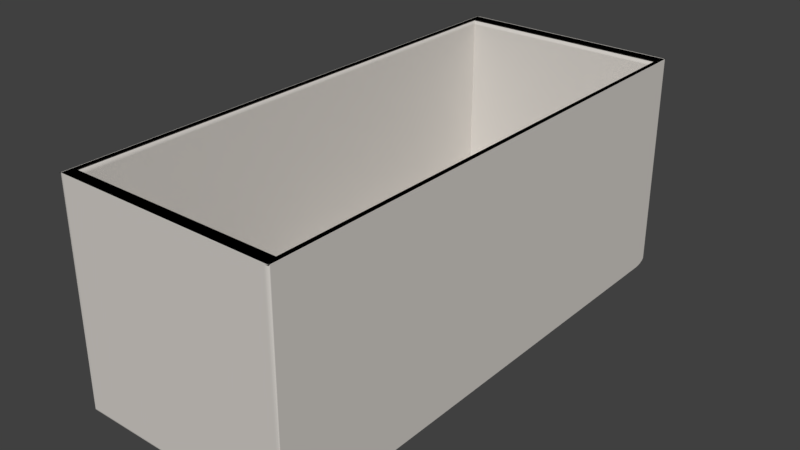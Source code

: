 # Source: Cream_Cheese_Container_Texturized.blend  (saved by Blender 2.79.0; exported with 4.5.12 LTS)
import bpy
from mathutils import Matrix  # noqa: F401  (used for matrix-valued properties, if any)

bpy.ops.wm.read_factory_settings(use_empty=True)
scene = bpy.context.scene
scene.name = 'Scene'

# ---- collections
col_collection_1 = bpy.data.collections.new('Collection 1'); scene.collection.children.link(col_collection_1)

# ---- materials (node trees are filled in below, after node groups)
mat_container = bpy.data.materials.new('Container')
mat_container.alpha_threshold = 0.0
mat_container.use_transparent_shadow = False
mat_container.diffuse_color = (0.6619, 0.6309, 0.5925, 1.0)
mat_container.roughness = 0.5
mat_container.line_color = (0.0, 0.0, 0.0, 1.0)

# ---- material node trees

# ---- world
world_world = bpy.data.worlds.new('World'); scene.world = world_world
world_world.color = (0.05088, 0.05088, 0.05088)
world_world.use_sun_shadow = False
world_world.sun_shadow_jitter_overblur = 0.0
world_world.cycles.sampling_method = 'MANUAL'

# ---- meshes
me_cube = bpy.data.meshes.new('Cube')
me_cube.from_pydata([(1.0, 0.9397, -1.0), (-0.9509, -0.9509, -0.786), (1.0, 0.9464, -0.9996), (1.0, 0.9531, -0.9985), (1.0, 0.9596, -0.9966), (1.0, 0.9658, -0.994), (1.0, 0.9718, -0.9908), (1.0, 0.9773, -0.9868), (1.0, 0.9823, -0.9823), (1.0, 0.9868, -0.9773), (1.0, 0.9908, -0.9718), (1.0, 0.994, -0.9658), (1.0, 0.9966, -0.9596), (1.0, 0.9985, -0.9531), (1.0, 0.9996, -0.9464), (-0.9509, 0.9509, -0.786), (1.0, -0.9397, -1.0), (1.0, -0.9996, -0.9464), (1.0, -0.9985, -0.9531), (1.0, -0.9966, -0.9596), (1.0, -0.994, -0.9658), (1.0, -0.9908, -0.9718), (1.0, -0.9868, -0.9773), (1.0, -0.9823, -0.9823), (1.0, -0.9773, -0.9868), (1.0, -0.9718, -0.9908), (1.0, -0.9658, -0.994), (1.0, -0.9596, -0.9966), (1.0, -0.9531, -0.9985), (1.0, -0.9464, -0.9996), (-1.0, -0.9397, -1.0), (0.9509, -0.9509, -0.786), (-1.0, -0.9464, -0.9996), (-1.0, -0.9531, -0.9985), (-1.0, -0.9596, -0.9966), (-1.0, -0.9658, -0.994), (-1.0, -0.9718, -0.9908), (-1.0, -0.9773, -0.9868), (-1.0, -0.9823, -0.9823), (-1.0, -0.9868, -0.9773), (-1.0, -0.9908, -0.9718), (-1.0, -0.994, -0.9658), (-1.0, -0.9966, -0.9596), (-1.0, -0.9985, -0.9531), (-1.0, -0.9996, -0.9464), (0.9509, 0.9509, -0.786), (-1.0, 0.9397, -1.0), (-1.0, 0.9996, -0.9464), (-1.0, 0.9985, -0.9531), (-1.0, 0.9966, -0.9596), (-1.0, 0.994, -0.9658), (-1.0, 0.9908, -0.9718), (-1.0, 0.9868, -0.9773), (-1.0, 0.9823, -0.9823), (-1.0, 0.9773, -0.9868), (-1.0, 0.9718, -0.9908), (-1.0, 0.9658, -0.994), (-1.0, 0.9596, -0.9966), (-1.0, 0.9531, -0.9985), (-1.0, 0.9464, -0.9996), (1.0, 1.0, 1.0), (1.0, -1.0, 1.0), (-1.0, 1.0, 1.0), (-1.0, -1.0, 1.0), (1.0, 1.0, 1.0), (1.0, -1.0, 1.0), (-1.0, 1.0, 1.0), (-1.0, -1.0, 1.0), (0.9509, 0.9509, -0.6073), (0.9509, -0.9509, -0.6073), (-0.9509, 0.9509, -0.6073), (-0.9509, -0.9509, -0.6073), (1.0, 1.0, 1.0), (0.9546, 0.9546, 1.0), (0.9998, 0.9998, 1.0), (0.9991, 0.9991, 1.0), (0.998, 0.998, 1.0), (0.9965, 0.9965, 1.0), (0.9946, 0.9946, 1.0), (0.9923, 0.9923, 1.0), (0.9897, 0.9897, 1.0), (0.9867, 0.9867, 1.0), (0.9834, 0.9834, 1.0), (0.9798, 0.9798, 1.0), (0.976, 0.976, 1.0), (0.972, 0.972, 1.0), (0.9678, 0.9678, 1.0), (0.9634, 0.9634, 1.0), (0.959, 0.959, 1.0), (0.9546, -0.9546, 1.0), (1.0, -1.0, 1.0), (0.959, -0.959, 1.0), (0.9634, -0.9634, 1.0), (0.9678, -0.9678, 1.0), (0.972, -0.972, 1.0), (0.976, -0.976, 1.0), (0.9798, -0.9798, 1.0), (0.9834, -0.9834, 1.0), (0.9867, -0.9867, 1.0), (0.9897, -0.9897, 1.0), (0.9923, -0.9923, 1.0), (0.9946, -0.9946, 1.0), (0.9965, -0.9965, 1.0), (0.998, -0.998, 1.0), (0.9991, -0.9991, 1.0), (0.9998, -0.9998, 1.0), (-1.0, 1.0, 1.0), (-0.9546, 0.9546, 1.0), (-0.9998, 0.9998, 1.0), (-0.9991, 0.9991, 1.0), (-0.998, 0.998, 1.0), (-0.9965, 0.9965, 1.0), (-0.9946, 0.9946, 1.0), (-0.9923, 0.9923, 1.0), (-0.9897, 0.9897, 1.0), (-0.9867, 0.9867, 1.0), (-0.9834, 0.9834, 1.0), (-0.9798, 0.9798, 1.0), (-0.976, 0.976, 1.0), (-0.972, 0.972, 1.0), (-0.9678, 0.9678, 1.0), (-0.9634, 0.9634, 1.0), (-0.959, 0.959, 1.0), (-0.9546, -0.9546, 1.0), (-1.0, -1.0, 1.0), (-0.959, -0.959, 1.0), (-0.9634, -0.9634, 1.0), (-0.9678, -0.9678, 1.0), (-0.972, -0.972, 1.0), (-0.976, -0.976, 1.0), (-0.9798, -0.9798, 1.0), (-0.9834, -0.9834, 1.0), (-0.9867, -0.9867, 1.0), (-0.9897, -0.9897, 1.0), (-0.9923, -0.9923, 1.0), (-0.9946, -0.9946, 1.0), (-0.9965, -0.9965, 1.0), (-0.998, -0.998, 1.0), (-0.9991, -0.9991, 1.0), (-0.9998, -0.9998, 1.0), (0.9963, 0.9963, 1.0), (0.9509, 0.9509, 0.9546), (0.9919, 0.9919, 0.9998), (0.9875, 0.9875, 0.9991), (0.9831, 0.9831, 0.998), (0.9789, 0.9789, 0.9965), (0.9749, 0.9749, 0.9946), (0.9711, 0.9711, 0.9923), (0.9675, 0.9675, 0.9897), (0.9642, 0.9642, 0.9867), (0.9612, 0.9612, 0.9834), (0.9585, 0.9585, 0.9798), (0.9562, 0.9562, 0.976), (0.9543, 0.9543, 0.972), (0.9528, 0.9528, 0.9678), (0.9518, 0.9518, 0.9634), (0.9511, 0.9511, 0.959), (0.9509, -0.9509, 0.9546), (0.9963, -0.9963, 1.0), (0.9511, -0.9511, 0.959), (0.9518, -0.9518, 0.9634), (0.9528, -0.9528, 0.9678), (0.9543, -0.9543, 0.972), (0.9562, -0.9562, 0.976), (0.9585, -0.9585, 0.9798), (0.9612, -0.9612, 0.9834), (0.9642, -0.9642, 0.9867), (0.9675, -0.9675, 0.9897), (0.9711, -0.9711, 0.9923), (0.9749, -0.9749, 0.9946), (0.9789, -0.9789, 0.9965), (0.9831, -0.9831, 0.998), (0.9875, -0.9875, 0.9991), (0.9919, -0.9919, 0.9998), (-0.9963, 0.9963, 1.0), (-0.9509, 0.9509, 0.9546), (-0.9919, 0.9919, 0.9998), (-0.9875, 0.9875, 0.9991), (-0.9831, 0.9831, 0.998), (-0.9789, 0.9789, 0.9965), (-0.9749, 0.9749, 0.9946), (-0.9711, 0.9711, 0.9923), (-0.9675, 0.9675, 0.9897), (-0.9642, 0.9642, 0.9867), (-0.9612, 0.9612, 0.9834), (-0.9585, 0.9585, 0.9798), (-0.9562, 0.9562, 0.976), (-0.9543, 0.9543, 0.972), (-0.9528, 0.9528, 0.9678), (-0.9518, 0.9518, 0.9634), (-0.9511, 0.9511, 0.959), (-0.9509, -0.9509, 0.9546), (-0.9963, -0.9963, 1.0), (-0.9511, -0.9511, 0.959), (-0.9518, -0.9518, 0.9634), (-0.9528, -0.9528, 0.9678), (-0.9543, -0.9543, 0.972), (-0.9562, -0.9562, 0.976), (-0.9585, -0.9585, 0.9798), (-0.9612, -0.9612, 0.9834), (-0.9642, -0.9642, 0.9867), (-0.9675, -0.9675, 0.9897), (-0.9711, -0.9711, 0.9923), (-0.9749, -0.9749, 0.9946), (-0.9789, -0.9789, 0.9965), (-0.9831, -0.9831, 0.998), (-0.9875, -0.9875, 0.9991), (-0.9919, -0.9919, 0.9998), (1.0, 0.9932, 1.0), (0.9637, 1.0, 1.0), (1.0, 1.0, 1.0), (0.9997, 0.9941, 1.0), (0.9988, 0.995, 1.0), (0.9972, 0.9958, 1.0), (0.9951, 0.9966, 1.0), (0.9925, 0.9974, 1.0), (0.9894, 0.998, 1.0), (0.9858, 0.9986, 1.0), (0.9818, 0.9991, 1.0), (0.9776, 0.9995, 1.0), (0.9731, 0.9998, 1.0), (0.9684, 0.9999, 1.0), (0.9637, -1.0, 1.0), (1.0, -0.9932, 1.0), (1.0, -1.0, 1.0), (0.9684, -0.9999, 1.0), (0.9731, -0.9998, 1.0), (0.9776, -0.9995, 1.0), (0.9818, -0.9991, 1.0), (0.9858, -0.9986, 1.0), (0.9894, -0.998, 1.0), (0.9925, -0.9974, 1.0), (0.9951, -0.9966, 1.0), (0.9972, -0.9958, 1.0), (0.9988, -0.995, 1.0), (0.9997, -0.9941, 1.0), (-1.0, -0.9932, 1.0), (-0.9637, -1.0, 1.0), (-1.0, -1.0, 1.0), (-0.9997, -0.9941, 1.0), (-0.9988, -0.995, 1.0), (-0.9972, -0.9958, 1.0), (-0.9951, -0.9966, 1.0), (-0.9925, -0.9974, 1.0), (-0.9894, -0.998, 1.0), (-0.9858, -0.9986, 1.0), (-0.9818, -0.9991, 1.0), (-0.9776, -0.9995, 1.0), (-0.9731, -0.9998, 1.0), (-0.9684, -0.9999, 1.0), (-0.9637, 1.0, 1.0), (-1.0, 0.9932, 1.0), (-1.0, 1.0, 1.0), (-0.9684, 0.9999, 1.0), (-0.9731, 0.9998, 1.0), (-0.9776, 0.9995, 1.0), (-0.9818, 0.9991, 1.0), (-0.9858, 0.9986, 1.0), (-0.9894, 0.998, 1.0), (-0.9925, 0.9974, 1.0), (-0.9951, 0.9966, 1.0), (-0.9972, 0.9958, 1.0), (-0.9988, 0.995, 1.0), (-0.9997, 0.9941, 1.0), (0.9637, 1.0, -0.9397), (1.0, 0.9996, -0.9464), (0.9684, 1.0, -0.9397), (0.9731, 1.0, -0.9399), (0.9776, 1.0, -0.9402), (0.9818, 0.9999, -0.9406), (0.9858, 0.9999, -0.941), (0.9894, 0.9999, -0.9416), (0.9925, 0.9999, -0.9423), (0.9951, 0.9998, -0.943), (0.9972, 0.9998, -0.9438), (0.9988, 0.9997, -0.9447), (0.9997, 0.9997, -0.9455), (1.0, -0.9996, -0.9464), (0.9637, -1.0, -0.9397), (0.9997, -0.9997, -0.9455), (0.9988, -0.9997, -0.9447), (0.9972, -0.9998, -0.9438), (0.9951, -0.9998, -0.943), (0.9925, -0.9999, -0.9423), (0.9894, -0.9999, -0.9416), (0.9858, -0.9999, -0.941), (0.9818, -0.9999, -0.9406), (0.9776, -1.0, -0.9402), (0.9731, -1.0, -0.9399), (0.9684, -1.0, -0.9397), (-0.9637, -1.0, -0.9397), (-1.0, -0.9996, -0.9464), (-0.9684, -1.0, -0.9397), (-0.9731, -1.0, -0.9399), (-0.9776, -1.0, -0.9402), (-0.9818, -0.9999, -0.9406), (-0.9858, -0.9999, -0.941), (-0.9894, -0.9999, -0.9416), (-0.9925, -0.9999, -0.9423), (-0.9951, -0.9998, -0.943), (-0.9972, -0.9998, -0.9438), (-0.9988, -0.9997, -0.9447), (-0.9997, -0.9997, -0.9455), (-1.0, 0.9996, -0.9464), (-0.9637, 1.0, -0.9397), (-0.9997, 0.9997, -0.9455), (-0.9988, 0.9997, -0.9447), (-0.9972, 0.9998, -0.9438), (-0.9951, 0.9998, -0.943), (-0.9925, 0.9999, -0.9423), (-0.9894, 0.9999, -0.9416), (-0.9858, 0.9999, -0.941), (-0.9818, 0.9999, -0.9406), (-0.9776, 1.0, -0.9402), (-0.9731, 1.0, -0.9399), (-0.9684, 1.0, -0.9397)], [], [(278, 222, 237, 290), (252, 251, 236, 238, 63, 62), (0, 16, 30, 46), (14, 47, 303, 305, 306, 307, 308, 309, 310, 311, 312, 313, 314, 315, 304, 264, 266, 267, 268, 269, 270, 271, 272, 273, 274, 275, 276, 265), (238, 237, 222, 224, 61, 63), (0, 46, 59, 2), (2, 59, 58, 3), (3, 58, 57, 4), (4, 57, 56, 5), (5, 56, 55, 6), (6, 55, 54, 7), (7, 54, 53, 8), (8, 53, 52, 9), (9, 52, 51, 10), (10, 51, 50, 11), (11, 50, 49, 12), (12, 49, 48, 13), (13, 48, 47, 14), (277, 279, 280, 281, 282, 283, 284, 285, 286, 287, 288, 289, 278, 290, 292, 293, 294, 295, 296, 297, 298, 299, 300, 301, 302, 291, 44, 17), (45, 15, 1, 31), (17, 44, 43, 18), (18, 43, 42, 19), (19, 42, 41, 20), (20, 41, 40, 21), (21, 40, 39, 22), (22, 39, 38, 23), (23, 38, 37, 24), (24, 37, 36, 25), (25, 36, 35, 26), (26, 35, 34, 27), (27, 34, 33, 28), (28, 33, 32, 29), (29, 32, 30, 16), (210, 209, 250, 252, 62, 60), (63, 61, 65, 67), (0, 2, 3, 4, 5, 6, 7, 8, 9, 10, 11, 12, 13, 14, 265, 208, 223, 277, 17, 18, 19, 20, 21, 22, 23, 24, 25, 26, 27, 28, 29, 16), (30, 32, 33, 34, 35, 36, 37, 38, 39, 40, 41, 42, 43, 44, 291, 236, 251, 303, 47, 48, 49, 50, 51, 52, 53, 54, 55, 56, 57, 58, 59, 46), (209, 264, 304, 250), (157, 141, 68, 69), (61, 60, 64, 65), (62, 63, 67, 66), (60, 62, 66, 64), (107, 123, 192, 174), (67, 65, 90, 124), (123, 89, 158, 192), (73, 107, 174, 140), (141, 175, 70, 68), (65, 64, 72, 90), (66, 67, 124, 106), (64, 66, 106, 72), (70, 71, 1, 15), (191, 157, 69, 71), (175, 191, 71, 70), (73, 89, 91, 88), (88, 91, 92, 87), (87, 92, 93, 86), (86, 93, 94, 85), (85, 94, 95, 84), (84, 95, 96, 83), (83, 96, 97, 82), (82, 97, 98, 81), (81, 98, 99, 80), (80, 99, 100, 79), (79, 100, 101, 78), (78, 101, 102, 77), (77, 102, 103, 76), (76, 103, 104, 75), (75, 104, 105, 74), (74, 105, 90, 72), (72, 106, 108, 74), (74, 108, 109, 75), (75, 109, 110, 76), (76, 110, 111, 77), (77, 111, 112, 78), (78, 112, 113, 79), (79, 113, 114, 80), (80, 114, 115, 81), (81, 115, 116, 82), (82, 116, 117, 83), (83, 117, 118, 84), (84, 118, 119, 85), (85, 119, 120, 86), (86, 120, 121, 87), (87, 121, 122, 88), (88, 122, 107, 73), (89, 123, 125, 91), (91, 125, 126, 92), (92, 126, 127, 93), (93, 127, 128, 94), (94, 128, 129, 95), (95, 129, 130, 96), (96, 130, 131, 97), (97, 131, 132, 98), (98, 132, 133, 99), (99, 133, 134, 100), (100, 134, 135, 101), (101, 135, 136, 102), (102, 136, 137, 103), (103, 137, 138, 104), (104, 138, 139, 105), (105, 139, 124, 90), (123, 107, 122, 125), (125, 122, 121, 126), (126, 121, 120, 127), (127, 120, 119, 128), (128, 119, 118, 129), (129, 118, 117, 130), (130, 117, 116, 131), (131, 116, 115, 132), (132, 115, 114, 133), (133, 114, 113, 134), (134, 113, 112, 135), (135, 112, 111, 136), (136, 111, 110, 137), (137, 110, 109, 138), (138, 109, 108, 139), (139, 108, 106, 124), (141, 157, 159, 156), (156, 159, 160, 155), (155, 160, 161, 154), (154, 161, 162, 153), (153, 162, 163, 152), (152, 163, 164, 151), (151, 164, 165, 150), (150, 165, 166, 149), (149, 166, 167, 148), (148, 167, 168, 147), (147, 168, 169, 146), (146, 169, 170, 145), (145, 170, 171, 144), (144, 171, 172, 143), (143, 172, 173, 142), (142, 173, 158, 140), (140, 174, 176, 142), (142, 176, 177, 143), (143, 177, 178, 144), (144, 178, 179, 145), (145, 179, 180, 146), (146, 180, 181, 147), (147, 181, 182, 148), (148, 182, 183, 149), (149, 183, 184, 150), (150, 184, 185, 151), (151, 185, 186, 152), (152, 186, 187, 153), (153, 187, 188, 154), (154, 188, 189, 155), (155, 189, 190, 156), (156, 190, 175, 141), (157, 191, 193, 159), (159, 193, 194, 160), (160, 194, 195, 161), (161, 195, 196, 162), (162, 196, 197, 163), (163, 197, 198, 164), (164, 198, 199, 165), (165, 199, 200, 166), (166, 200, 201, 167), (167, 201, 202, 168), (168, 202, 203, 169), (169, 203, 204, 170), (170, 204, 205, 171), (171, 205, 206, 172), (172, 206, 207, 173), (173, 207, 192, 158), (191, 175, 190, 193), (193, 190, 189, 194), (194, 189, 188, 195), (195, 188, 187, 196), (196, 187, 186, 197), (197, 186, 185, 198), (198, 185, 184, 199), (199, 184, 183, 200), (200, 183, 182, 201), (201, 182, 181, 202), (202, 181, 180, 203), (203, 180, 179, 204), (204, 179, 178, 205), (205, 178, 177, 206), (206, 177, 176, 207), (207, 176, 174, 192), (89, 73, 140, 158), (208, 211, 210), (211, 212, 210), (212, 213, 210), (213, 214, 210), (214, 215, 210), (215, 216, 210), (216, 217, 210), (217, 218, 210), (218, 219, 210), (219, 220, 210), (220, 221, 210), (221, 209, 210), (222, 225, 224), (225, 226, 224), (226, 227, 224), (227, 228, 224), (228, 229, 224), (229, 230, 224), (230, 231, 224), (231, 232, 224), (232, 233, 224), (233, 234, 224), (234, 235, 224), (235, 223, 224), (236, 239, 238), (239, 240, 238), (240, 241, 238), (241, 242, 238), (242, 243, 238), (243, 244, 238), (244, 245, 238), (245, 246, 238), (246, 247, 238), (247, 248, 238), (248, 249, 238), (249, 237, 238), (250, 253, 252), (253, 254, 252), (254, 255, 252), (255, 256, 252), (256, 257, 252), (257, 258, 252), (258, 259, 252), (259, 260, 252), (260, 261, 252), (261, 262, 252), (262, 263, 252), (263, 251, 252), (264, 209, 221, 266), (266, 221, 220, 267), (267, 220, 219, 268), (268, 219, 218, 269), (269, 218, 217, 270), (270, 217, 216, 271), (271, 216, 215, 272), (272, 215, 214, 273), (273, 214, 213, 274), (274, 213, 212, 275), (275, 212, 211, 276), (276, 211, 208, 265), (222, 278, 289, 225), (225, 289, 288, 226), (226, 288, 287, 227), (227, 287, 286, 228), (228, 286, 285, 229), (229, 285, 284, 230), (230, 284, 283, 231), (231, 283, 282, 232), (232, 282, 281, 233), (233, 281, 280, 234), (234, 280, 279, 235), (235, 279, 277, 223), (303, 251, 263, 305), (305, 263, 262, 306), (306, 262, 261, 307), (307, 261, 260, 308), (308, 260, 259, 309), (309, 259, 258, 310), (310, 258, 257, 311), (311, 257, 256, 312), (312, 256, 255, 313), (313, 255, 254, 314), (314, 254, 253, 315), (315, 253, 250, 304), (236, 291, 302, 239), (239, 302, 301, 240), (240, 301, 300, 241), (241, 300, 299, 242), (242, 299, 298, 243), (243, 298, 297, 244), (244, 297, 296, 245), (245, 296, 295, 246), (246, 295, 294, 247), (247, 294, 293, 248), (248, 293, 292, 249), (249, 292, 290, 237), (224, 223, 208, 210, 60, 61), (68, 70, 15, 45), (71, 69, 31, 1), (69, 68, 45, 31)])
_uv = me_cube.uv_layers.new(name='UVMap')
_uv.uv.foreach_set('vector', [0.3199, 0.1048, 0.2619, 0.3029, 0.1834, 0.2757, 0.1654, 0.08572, 0.2063, 0.6074, 0.1709, 0.4612, 0.1374, 0.3349, 0.1254, 0.2473, 0.1197, 0.2372, 0.21, 0.6162, 0.7405, 0.02969, 0.7404, 0.228, 0.5294, 0.2279, 0.5295, 0.02966, 0.4296, 0.9747, 0.1429, 0.8521, 0.1418, 0.8549, 0.1422, 0.8539, 0.1432, 0.8527, 0.1445, 0.8511, 0.1461, 0.8499, 0.1479, 0.8489, 0.1498, 0.8482, 0.1517, 0.8477, 0.1536, 0.8473, 0.1556, 0.8472, 0.1576, 0.8471, 0.1596, 0.8473, 0.1616, 0.8475, 0.3215, 0.8916, 0.3142, 0.8923, 0.3268, 0.8994, 0.3394, 0.9067, 0.3518, 0.9142, 0.364, 0.9218, 0.3759, 0.9295, 0.3875, 0.9374, 0.3987, 0.9455, 0.4096, 0.9537, 0.4198, 0.9619, 0.4278, 0.9693, 0.4292, 0.9728, 0.1254, 0.2473, 0.1834, 0.2757, 0.2619, 0.3029, 0.3284, 0.3571, 0.3246, 0.3492, 0.1197, 0.2372, 0.7405, 0.02969, 0.5295, 0.02966, 0.5294, 0.02598, 0.7404, 0.026, 0.7404, 0.026, 0.5294, 0.02598, 0.5294, 0.0223, 0.7404, 0.02232, 0.7404, 0.02232, 0.5294, 0.0223, 0.5294, 0.01861, 0.7404, 0.01864, 0.7404, 0.01864, 0.5294, 0.01861, 0.5294, 0.01493, 0.7403, 0.01496, 0.7403, 0.01496, 0.5294, 0.01493, 0.5293, 0.01125, 0.7403, 0.01128, 0.7403, 0.01128, 0.5293, 0.01125, 0.5293, 0.007567, 0.7403, 0.007593, 0.7403, 0.007593, 0.5293, 0.007567, 0.5293, 0.003885, 0.7403, 0.00391, 0.7403, 0.00391, 0.5293, 0.003885, 0.5292, 0.0002025, 0.7402, 0.0002279, 0.4191, 0.9998, 0.1324, 0.8772, 0.1345, 0.8722, 0.4212, 0.9948, 0.4212, 0.9948, 0.1345, 0.8722, 0.1366, 0.8672, 0.4233, 0.9898, 0.4233, 0.9898, 0.1366, 0.8672, 0.1387, 0.8622, 0.4254, 0.9847, 0.4254, 0.9847, 0.1387, 0.8622, 0.1408, 0.8571, 0.4275, 0.9797, 0.4275, 0.9797, 0.1408, 0.8571, 0.1429, 0.8521, 0.4296, 0.9747, 0.4291, 0.03122, 0.4272, 0.03467, 0.4187, 0.04125, 0.4082, 0.0487, 0.3972, 0.05603, 0.3857, 0.06305, 0.3739, 0.06976, 0.3618, 0.07616, 0.3495, 0.08226, 0.3371, 0.0881, 0.3246, 0.09368, 0.3121, 0.09902, 0.3199, 0.1048, 0.1654, 0.08572, 0.1631, 0.08556, 0.1607, 0.08536, 0.1585, 0.08509, 0.1562, 0.08475, 0.1541, 0.08434, 0.152, 0.08385, 0.15, 0.08325, 0.1482, 0.08252, 0.1464, 0.0816, 0.145, 0.08047, 0.1442, 0.07946, 0.1444, 0.07818, 0.1456, 0.07996, 0.4298, 0.02992, 0.7502, 0.4751, 0.5292, 0.4751, 0.5292, 0.2541, 0.7502, 0.2541, 0.4298, 0.02992, 0.1456, 0.07996, 0.1447, 0.07501, 0.4288, 0.02496, 0.4288, 0.02496, 0.1447, 0.07501, 0.1438, 0.07005, 0.4279, 0.02001, 0.4279, 0.02001, 0.1438, 0.07005, 0.1429, 0.0651, 0.427, 0.01506, 0.427, 0.01506, 0.1429, 0.0651, 0.142, 0.06015, 0.4261, 0.01011, 0.4261, 0.01011, 0.142, 0.06015, 0.1411, 0.0552, 0.4252, 0.005155, 0.4252, 0.005155, 0.1411, 0.0552, 0.1402, 0.05024, 0.4243, 0.0002025, 0.7407, 0.2537, 0.5297, 0.2537, 0.5296, 0.25, 0.7406, 0.25, 0.7406, 0.25, 0.5296, 0.25, 0.5296, 0.2463, 0.7406, 0.2464, 0.7406, 0.2464, 0.5296, 0.2463, 0.5296, 0.2427, 0.7406, 0.2427, 0.7406, 0.2427, 0.5296, 0.2427, 0.5295, 0.239, 0.7405, 0.239, 0.7405, 0.239, 0.5295, 0.239, 0.5295, 0.2353, 0.7405, 0.2353, 0.7405, 0.2353, 0.5295, 0.2353, 0.5295, 0.2316, 0.7405, 0.2316, 0.7405, 0.2316, 0.5295, 0.2316, 0.5294, 0.2279, 0.7404, 0.228, 0.4034, 0.731, 0.3535, 0.704, 0.2674, 0.662, 0.2063, 0.6074, 0.21, 0.6162, 0.408, 0.7394, 0.1197, 0.2372, 0.3246, 0.3492, 0.3236, 0.3543, 0.1248, 0.2465, 0.5201, 0.5556, 0.5261, 0.5712, 0.5282, 0.5796, 0.5288, 0.5856, 0.5287, 0.5904, 0.5282, 0.5944, 0.5272, 0.5977, 0.526, 0.6006, 0.5246, 0.603, 0.523, 0.6051, 0.5212, 0.6069, 0.5193, 0.6084, 0.5173, 0.6096, 0.5152, 0.6106, 0.5152, 0.6106, 0.3925, 0.6405, 0.3615, 0.5153, 0.4841, 0.4846, 0.4841, 0.4846, 0.4843, 0.4845, 0.4846, 0.4845, 0.4849, 0.4845, 0.4852, 0.4845, 0.4854, 0.4845, 0.4857, 0.4846, 0.486, 0.4847, 0.4862, 0.4849, 0.4864, 0.485, 0.4866, 0.4852, 0.4868, 0.4854, 0.487, 0.4856, 0.4871, 0.4859, 0.009574, 0.4231, 0.003218, 0.4074, 0.000988, 0.3989, 0.0002025, 0.3928, 0.0002025, 0.388, 0.000717, 0.384, 0.001605, 0.3806, 0.00278, 0.3777, 0.004187, 0.3751, 0.005785, 0.373, 0.007543, 0.3711, 0.009437, 0.3696, 0.01145, 0.3683, 0.01354, 0.3673, 0.01356, 0.3673, 0.1374, 0.3349, 0.1709, 0.4612, 0.04729, 0.4944, 0.0473, 0.4944, 0.04702, 0.4945, 0.04675, 0.4946, 0.04647, 0.4946, 0.04619, 0.4946, 0.04591, 0.4945, 0.04564, 0.4945, 0.04537, 0.4943, 0.04513, 0.4942, 0.0449, 0.4941, 0.04468, 0.4939, 0.04449, 0.4937, 0.04433, 0.4934, 0.04419, 0.4932, 0.3535, 0.704, 0.3215, 0.8916, 0.1616, 0.8475, 0.2674, 0.662, 0.7411, 0.0002025, 0.962, 0.0002025, 0.962, 0.1817, 0.7411, 0.1817, 0.3246, 0.3492, 0.408, 0.7394, 0.4126, 0.7464, 0.3236, 0.3543, 0.21, 0.6162, 0.1197, 0.2372, 0.1248, 0.2465, 0.2113, 0.6122, 0.408, 0.7394, 0.21, 0.6162, 0.2113, 0.6122, 0.4126, 0.7464, 0.2254, 0.5623, 0.1912, 0.3686, 0.197, 0.375, 0.2268, 0.5573, 0.1248, 0.2465, 0.3236, 0.3543, 0.3223, 0.3606, 0.1311, 0.2558, 0.1912, 0.3686, 0.3136, 0.418, 0.3125, 0.4237, 0.197, 0.375, 0.3523, 0.6279, 0.2254, 0.5623, 0.2268, 0.5573, 0.3462, 0.6207, 0.7502, 0.6778, 0.5292, 0.6778, 0.5292, 0.4963, 0.7502, 0.4963, 0.3236, 0.3543, 0.4126, 0.7464, 0.416, 0.7534, 0.3223, 0.3606, 0.2113, 0.6122, 0.1248, 0.2465, 0.1311, 0.2558, 0.213, 0.6072, 0.4126, 0.7464, 0.2113, 0.6122, 0.213, 0.6072, 0.416, 0.7534, 0.9716, 0.2749, 0.7506, 0.2749, 0.7506, 0.2541, 0.9716, 0.2541, 0.5292, 0.6782, 0.7502, 0.6782, 0.7502, 0.8597, 0.5292, 0.8597, 0.9716, 0.4564, 0.7506, 0.4564, 0.7506, 0.2749, 0.9716, 0.2749, 0.3523, 0.6279, 0.3136, 0.418, 0.3134, 0.4159, 0.3548, 0.6337, 0.3548, 0.6337, 0.3134, 0.4159, 0.3135, 0.4131, 0.3579, 0.6401, 0.3579, 0.6401, 0.3135, 0.4131, 0.3137, 0.4102, 0.3612, 0.6466, 0.3612, 0.6466, 0.3137, 0.4102, 0.314, 0.4072, 0.3646, 0.6533, 0.3646, 0.6533, 0.314, 0.4072, 0.3143, 0.4041, 0.3681, 0.6603, 0.3681, 0.6603, 0.3143, 0.4041, 0.3147, 0.4008, 0.3717, 0.6674, 0.3717, 0.6674, 0.3147, 0.4008, 0.3151, 0.3975, 0.3755, 0.6747, 0.3755, 0.6747, 0.3151, 0.3975, 0.3155, 0.394, 0.3793, 0.6823, 0.3793, 0.6823, 0.3155, 0.394, 0.3161, 0.3904, 0.3833, 0.6901, 0.3833, 0.6901, 0.3161, 0.3904, 0.3166, 0.3867, 0.3875, 0.6982, 0.3875, 0.6982, 0.3166, 0.3867, 0.3172, 0.3828, 0.3918, 0.7065, 0.3918, 0.7065, 0.3172, 0.3828, 0.3179, 0.3788, 0.3962, 0.715, 0.3962, 0.715, 0.3179, 0.3788, 0.3186, 0.3746, 0.4008, 0.7239, 0.4008, 0.7239, 0.3186, 0.3746, 0.3194, 0.3702, 0.4056, 0.733, 0.4056, 0.733, 0.3194, 0.3702, 0.3203, 0.3657, 0.4105, 0.7424, 0.4105, 0.7424, 0.3203, 0.3657, 0.3223, 0.3606, 0.416, 0.7534, 0.416, 0.7534, 0.213, 0.6072, 0.2154, 0.6032, 0.4105, 0.7424, 0.4105, 0.7424, 0.2154, 0.6032, 0.2165, 0.5997, 0.4056, 0.733, 0.4056, 0.733, 0.2165, 0.5997, 0.2176, 0.5963, 0.4008, 0.7239, 0.4008, 0.7239, 0.2176, 0.5963, 0.2186, 0.5931, 0.3962, 0.715, 0.3962, 0.715, 0.2186, 0.5931, 0.2195, 0.5899, 0.3918, 0.7065, 0.3918, 0.7065, 0.2195, 0.5899, 0.2204, 0.5869, 0.3875, 0.6982, 0.3875, 0.6982, 0.2204, 0.5869, 0.2212, 0.5839, 0.3833, 0.6901, 0.3833, 0.6901, 0.2212, 0.5839, 0.2219, 0.5811, 0.3793, 0.6823, 0.3793, 0.6823, 0.2219, 0.5811, 0.2226, 0.5784, 0.3755, 0.6747, 0.3755, 0.6747, 0.2226, 0.5784, 0.2232, 0.5757, 0.3717, 0.6674, 0.3717, 0.6674, 0.2232, 0.5757, 0.2238, 0.5732, 0.3681, 0.6603, 0.3681, 0.6603, 0.2238, 0.5732, 0.2243, 0.5707, 0.3646, 0.6533, 0.3646, 0.6533, 0.2243, 0.5707, 0.2247, 0.5684, 0.3612, 0.6466, 0.3612, 0.6466, 0.2247, 0.5684, 0.2251, 0.5661, 0.3579, 0.6401, 0.3579, 0.6401, 0.2251, 0.5661, 0.2254, 0.5639, 0.3548, 0.6337, 0.3548, 0.6337, 0.2254, 0.5639, 0.2254, 0.5623, 0.3523, 0.6279, 0.3136, 0.418, 0.1912, 0.3686, 0.1889, 0.3633, 0.3134, 0.4159, 0.3134, 0.4159, 0.1889, 0.3633, 0.1859, 0.3575, 0.3135, 0.4131, 0.3135, 0.4131, 0.1859, 0.3575, 0.1828, 0.3516, 0.3137, 0.4102, 0.3137, 0.4102, 0.1828, 0.3516, 0.1796, 0.3455, 0.314, 0.4072, 0.314, 0.4072, 0.1796, 0.3455, 0.1763, 0.3392, 0.3143, 0.4041, 0.3143, 0.4041, 0.1763, 0.3392, 0.1728, 0.3328, 0.3147, 0.4008, 0.3147, 0.4008, 0.1728, 0.3328, 0.1693, 0.3262, 0.3151, 0.3975, 0.3151, 0.3975, 0.1693, 0.3262, 0.1656, 0.3194, 0.3155, 0.394, 0.3155, 0.394, 0.1656, 0.3194, 0.1618, 0.3124, 0.3161, 0.3904, 0.3161, 0.3904, 0.1618, 0.3124, 0.1579, 0.3051, 0.3166, 0.3867, 0.3166, 0.3867, 0.1579, 0.3051, 0.1539, 0.2977, 0.3172, 0.3828, 0.3172, 0.3828, 0.1539, 0.2977, 0.1497, 0.29, 0.3179, 0.3788, 0.3179, 0.3788, 0.1497, 0.29, 0.1454, 0.2822, 0.3186, 0.3746, 0.3186, 0.3746, 0.1454, 0.2822, 0.1409, 0.274, 0.3194, 0.3702, 0.3194, 0.3702, 0.1409, 0.274, 0.1363, 0.2656, 0.3203, 0.3657, 0.3203, 0.3657, 0.1363, 0.2656, 0.1311, 0.2558, 0.3223, 0.3606, 0.1912, 0.3686, 0.2254, 0.5623, 0.2254, 0.5639, 0.1889, 0.3633, 0.1889, 0.3633, 0.2254, 0.5639, 0.2251, 0.5661, 0.1859, 0.3575, 0.1859, 0.3575, 0.2251, 0.5661, 0.2247, 0.5684, 0.1828, 0.3516, 0.1828, 0.3516, 0.2247, 0.5684, 0.2243, 0.5707, 0.1796, 0.3455, 0.1796, 0.3455, 0.2243, 0.5707, 0.2238, 0.5732, 0.1763, 0.3392, 0.1763, 0.3392, 0.2238, 0.5732, 0.2232, 0.5757, 0.1728, 0.3328, 0.1728, 0.3328, 0.2232, 0.5757, 0.2226, 0.5784, 0.1693, 0.3262, 0.1693, 0.3262, 0.2226, 0.5784, 0.2219, 0.5811, 0.1656, 0.3194, 0.1656, 0.3194, 0.2219, 0.5811, 0.2212, 0.5839, 0.1618, 0.3124, 0.1618, 0.3124, 0.2212, 0.5839, 0.2204, 0.5869, 0.1579, 0.3051, 0.1579, 0.3051, 0.2204, 0.5869, 0.2195, 0.5899, 0.1539, 0.2977, 0.1539, 0.2977, 0.2195, 0.5899, 0.2186, 0.5931, 0.1497, 0.29, 0.1497, 0.29, 0.2186, 0.5931, 0.2176, 0.5963, 0.1454, 0.2822, 0.1454, 0.2822, 0.2176, 0.5963, 0.2165, 0.5997, 0.1409, 0.274, 0.1409, 0.274, 0.2165, 0.5997, 0.2154, 0.6032, 0.1363, 0.2656, 0.1363, 0.2656, 0.2154, 0.6032, 0.213, 0.6072, 0.1311, 0.2558, 0.3108, 0.5429, 0.315, 0.4538, 0.3145, 0.452, 0.3129, 0.5471, 0.3129, 0.5471, 0.3145, 0.452, 0.3138, 0.4506, 0.3146, 0.5512, 0.3146, 0.5512, 0.3138, 0.4506, 0.3132, 0.4492, 0.3164, 0.5553, 0.3164, 0.5553, 0.3132, 0.4492, 0.3127, 0.4477, 0.3182, 0.5596, 0.3182, 0.5596, 0.3127, 0.4477, 0.3122, 0.4461, 0.3201, 0.5639, 0.3201, 0.5639, 0.3122, 0.4461, 0.3118, 0.4445, 0.322, 0.5683, 0.322, 0.5683, 0.3118, 0.4445, 0.3114, 0.4428, 0.3241, 0.5728, 0.3241, 0.5728, 0.3114, 0.4428, 0.3111, 0.441, 0.3262, 0.5774, 0.3262, 0.5774, 0.3111, 0.441, 0.3108, 0.4392, 0.3283, 0.582, 0.3283, 0.582, 0.3108, 0.4392, 0.3106, 0.4373, 0.3306, 0.5868, 0.3306, 0.5868, 0.3106, 0.4373, 0.3104, 0.4354, 0.3329, 0.5918, 0.3329, 0.5918, 0.3104, 0.4354, 0.3103, 0.4333, 0.3353, 0.5968, 0.3353, 0.5968, 0.3103, 0.4333, 0.3102, 0.4312, 0.3377, 0.602, 0.3377, 0.602, 0.3102, 0.4312, 0.3102, 0.429, 0.3403, 0.6073, 0.3403, 0.6073, 0.3102, 0.429, 0.3102, 0.4267, 0.3429, 0.6127, 0.3429, 0.6127, 0.3102, 0.4267, 0.3125, 0.4237, 0.3462, 0.6207, 0.3462, 0.6207, 0.2268, 0.5573, 0.2291, 0.555, 0.3429, 0.6127, 0.3429, 0.6127, 0.2291, 0.555, 0.2293, 0.5532, 0.3403, 0.6073, 0.3403, 0.6073, 0.2293, 0.5532, 0.2294, 0.5514, 0.3377, 0.602, 0.3377, 0.602, 0.2294, 0.5514, 0.2295, 0.5498, 0.3353, 0.5968, 0.3353, 0.5968, 0.2295, 0.5498, 0.2295, 0.5482, 0.3329, 0.5918, 0.3329, 0.5918, 0.2295, 0.5482, 0.2294, 0.5466, 0.3306, 0.5868, 0.3306, 0.5868, 0.2294, 0.5466, 0.2293, 0.5452, 0.3283, 0.582, 0.3283, 0.582, 0.2293, 0.5452, 0.2291, 0.5438, 0.3262, 0.5774, 0.3262, 0.5774, 0.2291, 0.5438, 0.2289, 0.5424, 0.3241, 0.5728, 0.3241, 0.5728, 0.2289, 0.5424, 0.2286, 0.5411, 0.322, 0.5683, 0.322, 0.5683, 0.2286, 0.5411, 0.2283, 0.5399, 0.3201, 0.5639, 0.3201, 0.5639, 0.2283, 0.5399, 0.2279, 0.5387, 0.3182, 0.5596, 0.3182, 0.5596, 0.2279, 0.5387, 0.2275, 0.5376, 0.3164, 0.5553, 0.3164, 0.5553, 0.2275, 0.5376, 0.227, 0.5365, 0.3146, 0.5512, 0.3146, 0.5512, 0.227, 0.5365, 0.2265, 0.5355, 0.3129, 0.5471, 0.3129, 0.5471, 0.2265, 0.5355, 0.226, 0.5341, 0.3108, 0.5429, 0.315, 0.4538, 0.2306, 0.4457, 0.2286, 0.4419, 0.3145, 0.452, 0.3145, 0.452, 0.2286, 0.4419, 0.227, 0.4382, 0.3138, 0.4506, 0.3138, 0.4506, 0.227, 0.4382, 0.2253, 0.4345, 0.3132, 0.4492, 0.3132, 0.4492, 0.2253, 0.4345, 0.2236, 0.4306, 0.3127, 0.4477, 0.3127, 0.4477, 0.2236, 0.4306, 0.2218, 0.4267, 0.3122, 0.4461, 0.3122, 0.4461, 0.2218, 0.4267, 0.2199, 0.4227, 0.3118, 0.4445, 0.3118, 0.4445, 0.2199, 0.4227, 0.218, 0.4186, 0.3114, 0.4428, 0.3114, 0.4428, 0.218, 0.4186, 0.2161, 0.4145, 0.3111, 0.441, 0.3111, 0.441, 0.2161, 0.4145, 0.214, 0.4102, 0.3108, 0.4392, 0.3108, 0.4392, 0.214, 0.4102, 0.2119, 0.4058, 0.3106, 0.4373, 0.3106, 0.4373, 0.2119, 0.4058, 0.2097, 0.4014, 0.3104, 0.4354, 0.3104, 0.4354, 0.2097, 0.4014, 0.2074, 0.3968, 0.3103, 0.4333, 0.3103, 0.4333, 0.2074, 0.3968, 0.2051, 0.3921, 0.3102, 0.4312, 0.3102, 0.4312, 0.2051, 0.3921, 0.2026, 0.3873, 0.3102, 0.429, 0.3102, 0.429, 0.2026, 0.3873, 0.2001, 0.3823, 0.3102, 0.4267, 0.3102, 0.4267, 0.2001, 0.3823, 0.197, 0.375, 0.3125, 0.4237, 0.2306, 0.4457, 0.226, 0.5341, 0.2265, 0.5355, 0.2286, 0.4419, 0.2286, 0.4419, 0.2265, 0.5355, 0.227, 0.5365, 0.227, 0.4382, 0.227, 0.4382, 0.227, 0.5365, 0.2275, 0.5376, 0.2253, 0.4345, 0.2253, 0.4345, 0.2275, 0.5376, 0.2279, 0.5387, 0.2236, 0.4306, 0.2236, 0.4306, 0.2279, 0.5387, 0.2283, 0.5399, 0.2218, 0.4267, 0.2218, 0.4267, 0.2283, 0.5399, 0.2286, 0.5411, 0.2199, 0.4227, 0.2199, 0.4227, 0.2286, 0.5411, 0.2289, 0.5424, 0.218, 0.4186, 0.218, 0.4186, 0.2289, 0.5424, 0.2291, 0.5438, 0.2161, 0.4145, 0.2161, 0.4145, 0.2291, 0.5438, 0.2293, 0.5452, 0.214, 0.4102, 0.214, 0.4102, 0.2293, 0.5452, 0.2294, 0.5466, 0.2119, 0.4058, 0.2119, 0.4058, 0.2294, 0.5466, 0.2295, 0.5482, 0.2097, 0.4014, 0.2097, 0.4014, 0.2295, 0.5482, 0.2295, 0.5498, 0.2074, 0.3968, 0.2074, 0.3968, 0.2295, 0.5498, 0.2294, 0.5514, 0.2051, 0.3921, 0.2051, 0.3921, 0.2294, 0.5514, 0.2293, 0.5532, 0.2026, 0.3873, 0.2026, 0.3873, 0.2293, 0.5532, 0.2291, 0.555, 0.2001, 0.3823, 0.2001, 0.3823, 0.2291, 0.555, 0.2268, 0.5573, 0.197, 0.375, 0.3136, 0.418, 0.3523, 0.6279, 0.3462, 0.6207, 0.3125, 0.4237, 0.3925, 0.6405, 0.3988, 0.6779, 0.4034, 0.731, 0.3988, 0.6779, 0.4041, 0.7115, 0.4034, 0.731, 0.4041, 0.7115, 0.4043, 0.726, 0.4034, 0.731, 0.4043, 0.726, 0.4023, 0.7295, 0.4034, 0.731, 0.4023, 0.7295, 0.3983, 0.7287, 0.4034, 0.731, 0.3983, 0.7287, 0.3933, 0.7261, 0.4034, 0.731, 0.3933, 0.7261, 0.3878, 0.7227, 0.4034, 0.731, 0.3878, 0.7227, 0.3819, 0.7191, 0.4034, 0.731, 0.3819, 0.7191, 0.3758, 0.7156, 0.4034, 0.731, 0.3758, 0.7156, 0.3691, 0.7119, 0.4034, 0.731, 0.3691, 0.7119, 0.3611, 0.7076, 0.4034, 0.731, 0.3611, 0.7076, 0.3535, 0.704, 0.4034, 0.731, 0.2619, 0.3029, 0.2717, 0.3108, 0.3284, 0.3571, 0.2717, 0.3108, 0.2824, 0.3185, 0.3284, 0.3571, 0.2824, 0.3185, 0.2917, 0.3251, 0.3284, 0.3571, 0.2917, 0.3251, 0.3005, 0.3312, 0.3284, 0.3571, 0.3005, 0.3312, 0.3092, 0.3368, 0.3284, 0.3571, 0.3092, 0.3368, 0.3176, 0.342, 0.3284, 0.3571, 0.3176, 0.342, 0.3252, 0.347, 0.3284, 0.3571, 0.3252, 0.347, 0.3315, 0.3523, 0.3284, 0.3571, 0.3315, 0.3523, 0.3377, 0.3606, 0.3284, 0.3571, 0.3377, 0.3606, 0.3458, 0.3831, 0.3284, 0.3571, 0.3458, 0.3831, 0.3531, 0.4415, 0.3284, 0.3571, 0.3531, 0.4415, 0.3615, 0.5153, 0.3284, 0.3571, 0.1374, 0.3349, 0.1314, 0.3003, 0.1254, 0.2473, 0.1314, 0.3003, 0.1261, 0.2685, 0.1254, 0.2473, 0.1261, 0.2685, 0.125, 0.2534, 0.1254, 0.2473, 0.125, 0.2534, 0.1268, 0.2492, 0.1254, 0.2473, 0.1268, 0.2492, 0.1313, 0.2498, 0.1254, 0.2473, 0.1313, 0.2498, 0.1369, 0.2524, 0.1254, 0.2473, 0.1369, 0.2524, 0.1432, 0.2559, 0.1254, 0.2473, 0.1432, 0.2559, 0.1501, 0.2597, 0.1254, 0.2473, 0.1501, 0.2597, 0.1572, 0.2635, 0.1254, 0.2473, 0.1572, 0.2635, 0.1651, 0.2674, 0.1254, 0.2473, 0.1651, 0.2674, 0.1745, 0.2718, 0.1254, 0.2473, 0.1745, 0.2718, 0.1834, 0.2757, 0.1254, 0.2473, 0.2674, 0.662, 0.2583, 0.6541, 0.2063, 0.6074, 0.2583, 0.6541, 0.2482, 0.6462, 0.2063, 0.6074, 0.2482, 0.6462, 0.2395, 0.6395, 0.2063, 0.6074, 0.2395, 0.6395, 0.2314, 0.6334, 0.2063, 0.6074, 0.2314, 0.6334, 0.2233, 0.6276, 0.2063, 0.6074, 0.2233, 0.6276, 0.2156, 0.6223, 0.2063, 0.6074, 0.2156, 0.6223, 0.2086, 0.6171, 0.2063, 0.6074, 0.2086, 0.6171, 0.2029, 0.6117, 0.2063, 0.6074, 0.2029, 0.6117, 0.1974, 0.6033, 0.2063, 0.6074, 0.1974, 0.6033, 0.1898, 0.5817, 0.2063, 0.6074, 0.1898, 0.5817, 0.1815, 0.5283, 0.2063, 0.6074, 0.1815, 0.5283, 0.1709, 0.4612, 0.2063, 0.6074, 0.3215, 0.8916, 0.3535, 0.704, 0.3611, 0.7076, 0.3142, 0.8923, 0.3142, 0.8923, 0.3611, 0.7076, 0.3691, 0.7119, 0.3268, 0.8994, 0.3268, 0.8994, 0.3691, 0.7119, 0.3758, 0.7156, 0.3394, 0.9067, 0.3394, 0.9067, 0.3758, 0.7156, 0.3819, 0.7191, 0.3518, 0.9142, 0.3518, 0.9142, 0.3819, 0.7191, 0.3878, 0.7227, 0.364, 0.9218, 0.364, 0.9218, 0.3878, 0.7227, 0.3933, 0.7261, 0.3759, 0.9295, 0.3759, 0.9295, 0.3933, 0.7261, 0.3983, 0.7287, 0.3875, 0.9374, 0.3875, 0.9374, 0.3983, 0.7287, 0.4023, 0.7295, 0.3987, 0.9455, 0.3987, 0.9455, 0.4023, 0.7295, 0.4043, 0.726, 0.4096, 0.9537, 0.4096, 0.9537, 0.4043, 0.726, 0.4041, 0.7115, 0.4198, 0.9619, 0.4198, 0.9619, 0.4041, 0.7115, 0.3988, 0.6779, 0.4278, 0.9693, 0.4278, 0.9693, 0.3988, 0.6779, 0.3925, 0.6405, 0.4292, 0.9728, 0.2619, 0.3029, 0.3199, 0.1048, 0.3121, 0.09902, 0.2717, 0.3108, 0.2717, 0.3108, 0.3121, 0.09902, 0.3246, 0.09368, 0.2824, 0.3185, 0.2824, 0.3185, 0.3246, 0.09368, 0.3371, 0.0881, 0.2917, 0.3251, 0.2917, 0.3251, 0.3371, 0.0881, 0.3495, 0.08226, 0.3005, 0.3312, 0.3005, 0.3312, 0.3495, 0.08226, 0.3618, 0.07616, 0.3092, 0.3368, 0.3092, 0.3368, 0.3618, 0.07616, 0.3739, 0.06976, 0.3176, 0.342, 0.3176, 0.342, 0.3739, 0.06976, 0.3857, 0.06305, 0.3252, 0.347, 0.3252, 0.347, 0.3857, 0.06305, 0.3972, 0.05603, 0.3315, 0.3523, 0.3315, 0.3523, 0.3972, 0.05603, 0.4082, 0.0487, 0.3377, 0.3606, 0.3377, 0.3606, 0.4082, 0.0487, 0.4187, 0.04125, 0.3458, 0.3831, 0.3458, 0.3831, 0.4187, 0.04125, 0.4272, 0.03467, 0.3531, 0.4415, 0.3531, 0.4415, 0.4272, 0.03467, 0.4291, 0.03122, 0.3615, 0.5153, 0.1418, 0.8549, 0.1709, 0.4612, 0.1815, 0.5283, 0.1422, 0.8539, 0.1422, 0.8539, 0.1815, 0.5283, 0.1898, 0.5817, 0.1432, 0.8527, 0.1432, 0.8527, 0.1898, 0.5817, 0.1974, 0.6033, 0.1445, 0.8511, 0.1445, 0.8511, 0.1974, 0.6033, 0.2029, 0.6117, 0.1461, 0.8499, 0.1461, 0.8499, 0.2029, 0.6117, 0.2086, 0.6171, 0.1479, 0.8489, 0.1479, 0.8489, 0.2086, 0.6171, 0.2156, 0.6223, 0.1498, 0.8482, 0.1498, 0.8482, 0.2156, 0.6223, 0.2233, 0.6276, 0.1517, 0.8477, 0.1517, 0.8477, 0.2233, 0.6276, 0.2314, 0.6334, 0.1536, 0.8473, 0.1536, 0.8473, 0.2314, 0.6334, 0.2395, 0.6395, 0.1556, 0.8472, 0.1556, 0.8472, 0.2395, 0.6395, 0.2482, 0.6462, 0.1576, 0.8471, 0.1576, 0.8471, 0.2482, 0.6462, 0.2583, 0.6541, 0.1596, 0.8473, 0.1596, 0.8473, 0.2583, 0.6541, 0.2674, 0.662, 0.1616, 0.8475, 0.1374, 0.3349, 0.1444, 0.07818, 0.1442, 0.07946, 0.1314, 0.3003, 0.1314, 0.3003, 0.1442, 0.07946, 0.145, 0.08047, 0.1261, 0.2685, 0.1261, 0.2685, 0.145, 0.08047, 0.1464, 0.0816, 0.125, 0.2534, 0.125, 0.2534, 0.1464, 0.0816, 0.1482, 0.08252, 0.1268, 0.2492, 0.1268, 0.2492, 0.1482, 0.08252, 0.15, 0.08325, 0.1313, 0.2498, 0.1313, 0.2498, 0.15, 0.08325, 0.152, 0.08385, 0.1369, 0.2524, 0.1369, 0.2524, 0.152, 0.08385, 0.1541, 0.08434, 0.1432, 0.2559, 0.1432, 0.2559, 0.1541, 0.08434, 0.1562, 0.08475, 0.1501, 0.2597, 0.1501, 0.2597, 0.1562, 0.08475, 0.1585, 0.08509, 0.1572, 0.2635, 0.1572, 0.2635, 0.1585, 0.08509, 0.1607, 0.08536, 0.1651, 0.2674, 0.1651, 0.2674, 0.1607, 0.08536, 0.1631, 0.08556, 0.1745, 0.2718, 0.1745, 0.2718, 0.1631, 0.08556, 0.1654, 0.08572, 0.1834, 0.2757, 0.3284, 0.3571, 0.3615, 0.5153, 0.3925, 0.6405, 0.4034, 0.731, 0.408, 0.7394, 0.3246, 0.3492, 0.7502, 0.4963, 0.5292, 0.4963, 0.5292, 0.4755, 0.7502, 0.4755, 0.5292, 0.8597, 0.7502, 0.8597, 0.7502, 0.8804, 0.5292, 0.8804, 0.7411, 0.1817, 0.962, 0.1817, 0.962, 0.2024, 0.7411, 0.2024])
me_cube.materials.append(mat_container)
me_cube.use_remesh_preserve_volume = False
me_cube.use_remesh_preserve_attributes = False
me_cube.use_mirror_vertex_groups = False
me_cube.update()

# ---- objects
ob_cube = bpy.data.objects.new('Cube', me_cube)

# ---- transforms, parenting, visibility, modifiers, constraints
ob_cube.location = (0.0, 0.0, 1.1)
ob_cube.scale = (1.0, 2.372, 1.0)
ob_cube.lock_rotations_4d = False
ob_cube.empty_display_type = 'ARROWS'
ob_cube.lineart.crease_threshold = 0.0

# ---- collection membership
col_collection_1.objects.link(ob_cube)

# ---- scene / render settings (as saved in the file)
scene.frame_start = 1; scene.frame_end = 250; scene.frame_set(1)
scene.render.engine = 'BLENDER_EEVEE_NEXT'
scene.render.resolution_percentage = 50
scene.render.dither_intensity = 0.0
scene.cycles.use_denoising = False
scene.cycles.samples = 128
scene.cycles.sampling_pattern = 'TABULATED_SOBOL'
scene.cycles.use_adaptive_sampling = False
scene.cycles.use_light_tree = False
scene.cycles.blur_glossy = 0.0
scene.cycles.sample_clamp_indirect = 0.0
scene.view_settings.view_transform = 'Standard'
bpy.context.view_layer.update()

# ---- added for rendering (the .blend has no active camera and no usable light): camera, sun
cam_auto = bpy.data.cameras.new('AutoCamera')
cam_auto.lens = 50.0
cam_auto.sensor_width = 36.0
cam_auto.clip_end = 1000.0
ob_auto_camera = bpy.data.objects.new('AutoCamera', cam_auto)
scene.collection.objects.link(ob_auto_camera)
ob_auto_camera.location = (5.10977, -6.13172, 5.18804)
ob_auto_camera.rotation_euler = (1.09748, -7.21219e-08, 0.694738)
scene.camera = ob_auto_camera
light_auto_sun = bpy.data.lights.new('AutoSun', 'SUN')
light_auto_sun.energy = 3.0
light_auto_sun.angle = 0.0523599
ob_auto_sun = bpy.data.objects.new('AutoSun', light_auto_sun)
scene.collection.objects.link(ob_auto_sun)
ob_auto_sun.rotation_euler = (0.872665, 0.174533, 0.523599)
bpy.context.view_layer.update()
